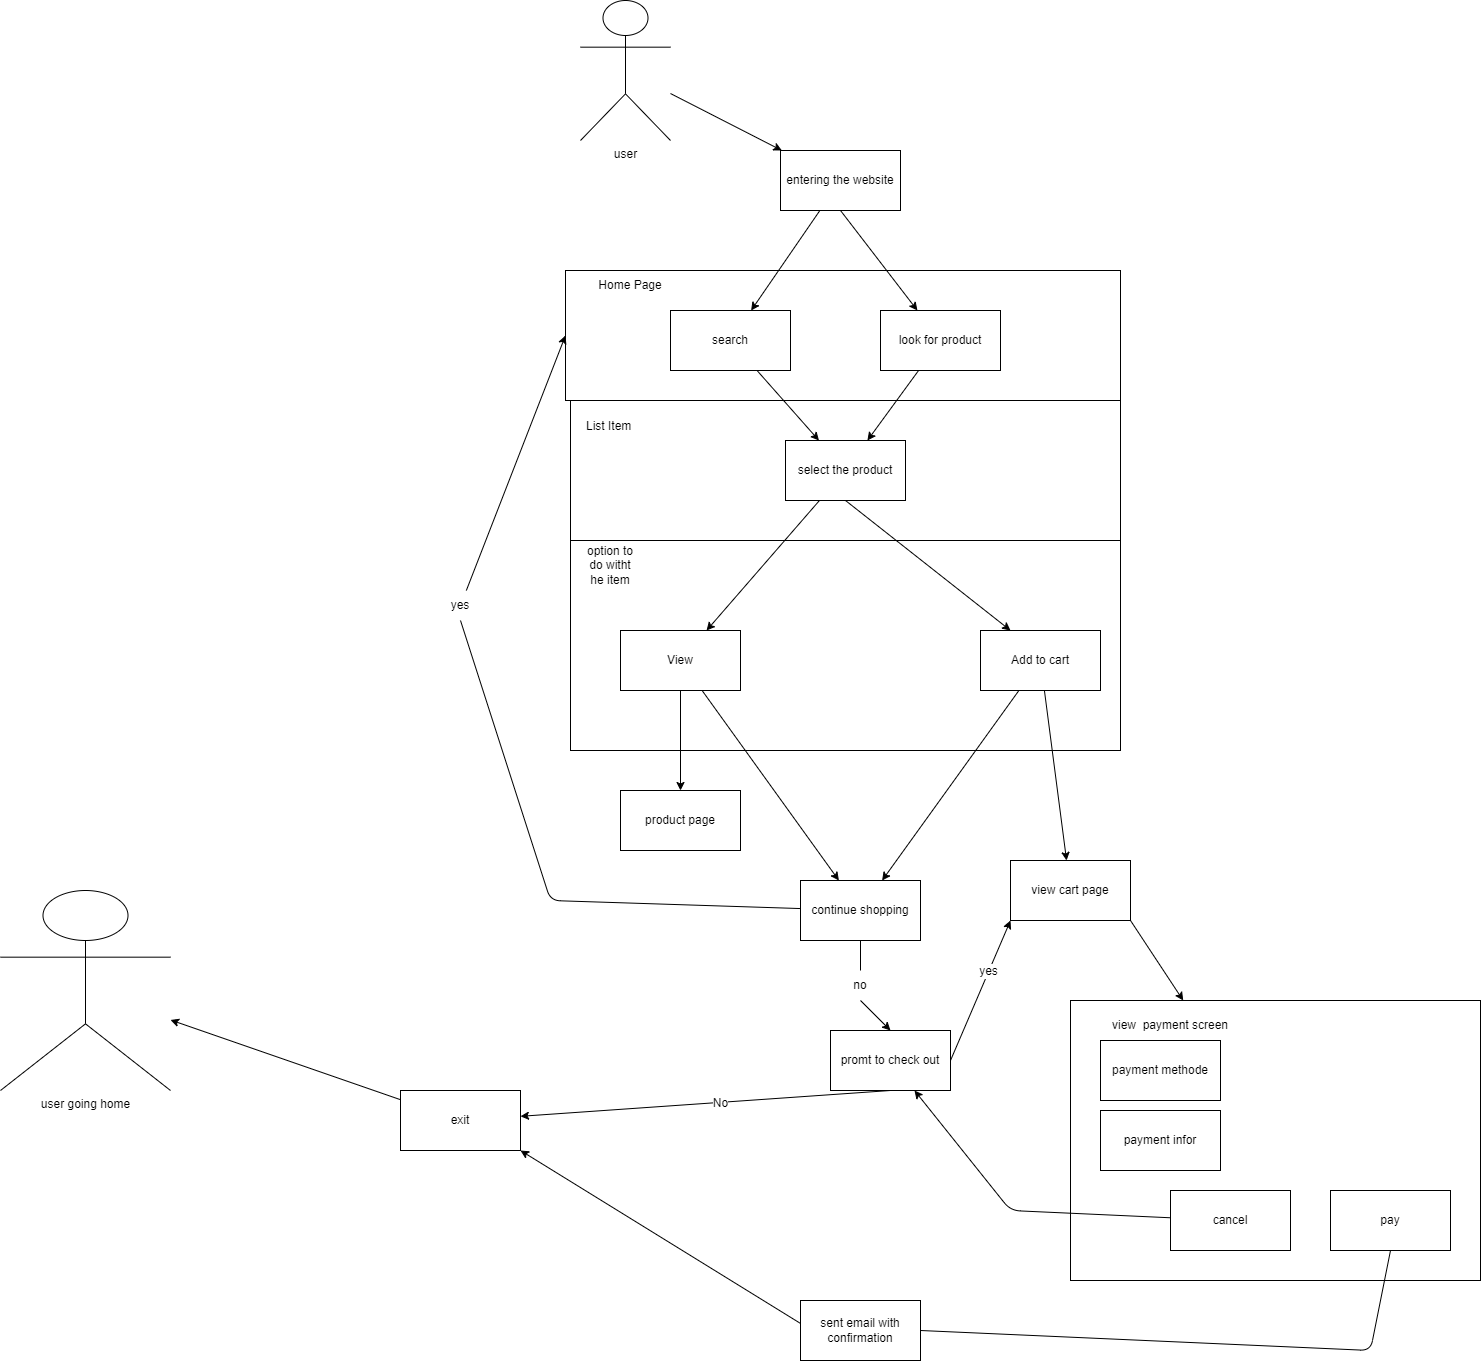

The diagram above was exported from draw.io. Its source (the exported page's mxGraphModel, read from the mxfile embedded in the PNG):
<mxGraphModel dx="2090" dy="1826" grid="1" gridSize="10" guides="1" tooltips="1" connect="1" arrows="1" fold="1" page="1" pageScale="1" pageWidth="850" pageHeight="1100" math="0" shadow="0">
  <root>
    <mxCell id="0" />
    <mxCell id="1" parent="0" />
    <mxCell id="69" value="" style="rounded=0;whiteSpace=wrap;html=1;fontFamily=Helvetica;fontSize=12;" vertex="1" parent="1">
      <mxGeometry x="30" y="450" width="550" height="210" as="geometry" />
    </mxCell>
    <mxCell id="16" value="" style="rounded=0;whiteSpace=wrap;html=1;fontFamily=Helvetica;" vertex="1" parent="1">
      <mxGeometry x="30" y="310" width="550" height="140" as="geometry" />
    </mxCell>
    <mxCell id="8" value="" style="rounded=0;whiteSpace=wrap;html=1;align=left;" vertex="1" parent="1">
      <mxGeometry x="25" y="180" width="555" height="130" as="geometry" />
    </mxCell>
    <mxCell id="3" style="edgeStyle=none;html=1;" edge="1" parent="1" source="2" target="4">
      <mxGeometry relative="1" as="geometry">
        <mxPoint x="200" y="240" as="targetPoint" />
      </mxGeometry>
    </mxCell>
    <mxCell id="5" style="edgeStyle=none;html=1;exitX=0.5;exitY=1;exitDx=0;exitDy=0;" edge="1" parent="1" source="2" target="6">
      <mxGeometry relative="1" as="geometry">
        <mxPoint x="400" y="220" as="targetPoint" />
      </mxGeometry>
    </mxCell>
    <mxCell id="2" value="entering the website&lt;br&gt;" style="rounded=0;whiteSpace=wrap;html=1;" vertex="1" parent="1">
      <mxGeometry x="240" y="60" width="120" height="60" as="geometry" />
    </mxCell>
    <mxCell id="14" style="edgeStyle=none;html=1;fontFamily=Helvetica;" edge="1" parent="1" source="4" target="13">
      <mxGeometry relative="1" as="geometry" />
    </mxCell>
    <mxCell id="4" value="search" style="rounded=0;whiteSpace=wrap;html=1;" vertex="1" parent="1">
      <mxGeometry x="130" y="220" width="120" height="60" as="geometry" />
    </mxCell>
    <mxCell id="15" style="edgeStyle=none;html=1;fontFamily=Helvetica;" edge="1" parent="1" source="6" target="13">
      <mxGeometry relative="1" as="geometry" />
    </mxCell>
    <mxCell id="6" value="look for product" style="rounded=0;whiteSpace=wrap;html=1;" vertex="1" parent="1">
      <mxGeometry x="340" y="220" width="120" height="60" as="geometry" />
    </mxCell>
    <mxCell id="9" value="Home Page&lt;br&gt;" style="text;html=1;strokeColor=none;fillColor=none;align=center;verticalAlign=middle;whiteSpace=wrap;rounded=0;fontFamily=Helvetica;" vertex="1" parent="1">
      <mxGeometry x="25" y="180" width="130" height="30" as="geometry" />
    </mxCell>
    <mxCell id="11" style="edgeStyle=none;html=1;fontFamily=Helvetica;" edge="1" parent="1" source="10" target="2">
      <mxGeometry relative="1" as="geometry" />
    </mxCell>
    <mxCell id="10" value="user&lt;br&gt;" style="shape=umlActor;verticalLabelPosition=bottom;verticalAlign=top;html=1;outlineConnect=0;fontFamily=Helvetica;" vertex="1" parent="1">
      <mxGeometry x="40" y="-90" width="90" height="140" as="geometry" />
    </mxCell>
    <mxCell id="29" style="edgeStyle=none;html=1;fontFamily=Helvetica;" edge="1" parent="1" source="13" target="20">
      <mxGeometry relative="1" as="geometry" />
    </mxCell>
    <mxCell id="40" style="edgeStyle=none;html=1;exitX=0.5;exitY=1;exitDx=0;exitDy=0;entryX=0.25;entryY=0;entryDx=0;entryDy=0;fontFamily=Helvetica;" edge="1" parent="1" source="13" target="18">
      <mxGeometry relative="1" as="geometry" />
    </mxCell>
    <mxCell id="13" value="select the product" style="rounded=0;whiteSpace=wrap;html=1;fontFamily=Helvetica;" vertex="1" parent="1">
      <mxGeometry x="245" y="350" width="120" height="60" as="geometry" />
    </mxCell>
    <mxCell id="17" value="List Item" style="text;strokeColor=none;fillColor=none;align=left;verticalAlign=middle;spacingLeft=4;spacingRight=4;overflow=hidden;points=[[0,0.5],[1,0.5]];portConstraint=eastwest;rotatable=0;fontFamily=Helvetica;" vertex="1" parent="1">
      <mxGeometry x="40" y="320" width="80" height="30" as="geometry" />
    </mxCell>
    <mxCell id="43" style="edgeStyle=none;html=1;fontFamily=Helvetica;" edge="1" parent="1" source="18" target="41">
      <mxGeometry relative="1" as="geometry" />
    </mxCell>
    <mxCell id="44" style="edgeStyle=none;html=1;fontFamily=Helvetica;" edge="1" parent="1" source="18" target="31">
      <mxGeometry relative="1" as="geometry" />
    </mxCell>
    <mxCell id="18" value="Add to cart" style="rounded=0;whiteSpace=wrap;html=1;fontFamily=Helvetica;" vertex="1" parent="1">
      <mxGeometry x="440" y="540" width="120" height="60" as="geometry" />
    </mxCell>
    <mxCell id="24" style="edgeStyle=none;html=1;fontFamily=Helvetica;" edge="1" parent="1" source="20" target="22">
      <mxGeometry relative="1" as="geometry" />
    </mxCell>
    <mxCell id="32" style="edgeStyle=none;html=1;fontFamily=Helvetica;" edge="1" parent="1" source="20" target="31">
      <mxGeometry relative="1" as="geometry" />
    </mxCell>
    <mxCell id="20" value="View" style="rounded=0;whiteSpace=wrap;html=1;fontFamily=Helvetica;" vertex="1" parent="1">
      <mxGeometry x="80" y="540" width="120" height="60" as="geometry" />
    </mxCell>
    <mxCell id="22" value="product page" style="rounded=0;whiteSpace=wrap;html=1;fontFamily=Helvetica;" vertex="1" parent="1">
      <mxGeometry x="80" y="700" width="120" height="60" as="geometry" />
    </mxCell>
    <mxCell id="46" style="edgeStyle=none;html=1;fontFamily=Helvetica;entryX=0;entryY=0.5;entryDx=0;entryDy=0;startArrow=none;" edge="1" parent="1" source="51" target="8">
      <mxGeometry relative="1" as="geometry">
        <mxPoint x="-130" y="800" as="targetPoint" />
        <Array as="points" />
      </mxGeometry>
    </mxCell>
    <mxCell id="54" style="edgeStyle=none;html=1;exitX=0.5;exitY=1;exitDx=0;exitDy=0;entryX=0.5;entryY=0;entryDx=0;entryDy=0;fontFamily=Helvetica;startArrow=none;" edge="1" parent="1" source="55" target="53">
      <mxGeometry relative="1" as="geometry" />
    </mxCell>
    <mxCell id="31" value="continue shopping" style="rounded=0;whiteSpace=wrap;html=1;fontFamily=Helvetica;" vertex="1" parent="1">
      <mxGeometry x="260" y="790" width="120" height="60" as="geometry" />
    </mxCell>
    <mxCell id="71" style="edgeStyle=none;html=1;exitX=1;exitY=1;exitDx=0;exitDy=0;fontFamily=Helvetica;fontSize=12;" edge="1" parent="1" source="41" target="72">
      <mxGeometry relative="1" as="geometry">
        <mxPoint x="590" y="940" as="targetPoint" />
      </mxGeometry>
    </mxCell>
    <mxCell id="41" value="view cart page" style="rounded=0;whiteSpace=wrap;html=1;fontFamily=Helvetica;" vertex="1" parent="1">
      <mxGeometry x="470" y="770" width="120" height="60" as="geometry" />
    </mxCell>
    <mxCell id="51" value="yes&lt;br&gt;" style="text;html=1;strokeColor=none;fillColor=none;align=center;verticalAlign=middle;whiteSpace=wrap;rounded=0;fontFamily=Helvetica;" vertex="1" parent="1">
      <mxGeometry x="-110" y="500" width="60" height="30" as="geometry" />
    </mxCell>
    <mxCell id="52" value="" style="edgeStyle=none;html=1;fontFamily=Helvetica;endArrow=none;entryX=0.5;entryY=1;entryDx=0;entryDy=0;" edge="1" parent="1" source="31" target="51">
      <mxGeometry relative="1" as="geometry">
        <mxPoint x="-50" y="515" as="targetPoint" />
        <mxPoint x="260" y="818.0645161290322" as="sourcePoint" />
        <Array as="points">
          <mxPoint x="10" y="810" />
        </Array>
      </mxGeometry>
    </mxCell>
    <mxCell id="59" style="edgeStyle=none;html=1;exitX=0.5;exitY=1;exitDx=0;exitDy=0;fontFamily=Helvetica;" edge="1" parent="1" source="53" target="60">
      <mxGeometry relative="1" as="geometry">
        <mxPoint x="-80" y="1030" as="targetPoint" />
      </mxGeometry>
    </mxCell>
    <mxCell id="68" value="No" style="edgeLabel;html=1;align=center;verticalAlign=middle;resizable=0;points=[];fontSize=12;fontFamily=Helvetica;" vertex="1" connectable="0" parent="59">
      <mxGeometry x="-0.081" y="1" relative="1" as="geometry">
        <mxPoint as="offset" />
      </mxGeometry>
    </mxCell>
    <mxCell id="62" style="edgeStyle=none;html=1;exitX=1;exitY=0.5;exitDx=0;exitDy=0;entryX=0;entryY=1;entryDx=0;entryDy=0;fontFamily=Helvetica;fontSize=12;" edge="1" parent="1" source="53" target="41">
      <mxGeometry relative="1" as="geometry" />
    </mxCell>
    <mxCell id="64" value="&lt;br&gt;" style="edgeLabel;html=1;align=center;verticalAlign=middle;resizable=0;points=[];fontSize=12;fontFamily=Helvetica;" vertex="1" connectable="0" parent="62">
      <mxGeometry x="0.33" y="-2" relative="1" as="geometry">
        <mxPoint as="offset" />
      </mxGeometry>
    </mxCell>
    <mxCell id="65" value="yes" style="edgeLabel;html=1;align=center;verticalAlign=middle;resizable=0;points=[];fontSize=12;fontFamily=Helvetica;" vertex="1" connectable="0" parent="62">
      <mxGeometry x="0.266" y="2" relative="1" as="geometry">
        <mxPoint x="1" as="offset" />
      </mxGeometry>
    </mxCell>
    <mxCell id="53" value="promt to check out" style="rounded=0;whiteSpace=wrap;html=1;fontFamily=Helvetica;" vertex="1" parent="1">
      <mxGeometry x="290" y="940" width="120" height="60" as="geometry" />
    </mxCell>
    <mxCell id="55" value="no" style="text;html=1;strokeColor=none;fillColor=none;align=center;verticalAlign=middle;whiteSpace=wrap;rounded=0;fontFamily=Helvetica;" vertex="1" parent="1">
      <mxGeometry x="290" y="880" width="60" height="30" as="geometry" />
    </mxCell>
    <mxCell id="56" value="" style="edgeStyle=none;html=1;exitX=0.5;exitY=1;exitDx=0;exitDy=0;entryX=0.5;entryY=0;entryDx=0;entryDy=0;fontFamily=Helvetica;endArrow=none;" edge="1" parent="1" source="31" target="55">
      <mxGeometry relative="1" as="geometry">
        <mxPoint x="320" y="850" as="sourcePoint" />
        <mxPoint x="320" y="950" as="targetPoint" />
      </mxGeometry>
    </mxCell>
    <mxCell id="86" style="edgeStyle=none;html=1;fontFamily=Helvetica;fontSize=12;" edge="1" parent="1" source="60" target="82">
      <mxGeometry relative="1" as="geometry" />
    </mxCell>
    <mxCell id="60" value="exit" style="rounded=0;whiteSpace=wrap;html=1;fontFamily=Helvetica;" vertex="1" parent="1">
      <mxGeometry x="-140" y="1000" width="120" height="60" as="geometry" />
    </mxCell>
    <mxCell id="70" value="option to do witht he item" style="text;html=1;strokeColor=none;fillColor=none;align=center;verticalAlign=middle;whiteSpace=wrap;rounded=0;fontFamily=Helvetica;fontSize=12;" vertex="1" parent="1">
      <mxGeometry x="40" y="460" width="60" height="30" as="geometry" />
    </mxCell>
    <mxCell id="72" value="" style="rounded=0;whiteSpace=wrap;html=1;fontFamily=Helvetica;fontSize=12;" vertex="1" parent="1">
      <mxGeometry x="530" y="910" width="410" height="280" as="geometry" />
    </mxCell>
    <mxCell id="73" value="view&amp;nbsp; payment screen" style="text;html=1;strokeColor=none;fillColor=none;align=center;verticalAlign=middle;whiteSpace=wrap;rounded=0;fontFamily=Helvetica;fontSize=12;" vertex="1" parent="1">
      <mxGeometry x="560" y="920" width="140" height="30" as="geometry" />
    </mxCell>
    <mxCell id="74" value="payment methode" style="rounded=0;whiteSpace=wrap;html=1;fontFamily=Helvetica;fontSize=12;" vertex="1" parent="1">
      <mxGeometry x="560" y="950" width="120" height="60" as="geometry" />
    </mxCell>
    <mxCell id="75" value="payment infor" style="rounded=0;whiteSpace=wrap;html=1;fontFamily=Helvetica;fontSize=12;" vertex="1" parent="1">
      <mxGeometry x="560" y="1020" width="120" height="60" as="geometry" />
    </mxCell>
    <mxCell id="78" style="edgeStyle=none;html=1;fontFamily=Helvetica;fontSize=12;" edge="1" parent="1" source="76" target="53">
      <mxGeometry relative="1" as="geometry">
        <Array as="points">
          <mxPoint x="470" y="1120" />
        </Array>
      </mxGeometry>
    </mxCell>
    <mxCell id="76" value="cancel" style="rounded=0;whiteSpace=wrap;html=1;fontFamily=Helvetica;fontSize=12;" vertex="1" parent="1">
      <mxGeometry x="630" y="1100" width="120" height="60" as="geometry" />
    </mxCell>
    <mxCell id="79" style="edgeStyle=none;html=1;exitX=0.5;exitY=1;exitDx=0;exitDy=0;entryX=1;entryY=1;entryDx=0;entryDy=0;fontFamily=Helvetica;fontSize=12;startArrow=none;" edge="1" parent="1" source="80" target="60">
      <mxGeometry relative="1" as="geometry">
        <Array as="points" />
      </mxGeometry>
    </mxCell>
    <mxCell id="77" value="pay" style="rounded=0;whiteSpace=wrap;html=1;fontFamily=Helvetica;fontSize=12;" vertex="1" parent="1">
      <mxGeometry x="790" y="1100" width="120" height="60" as="geometry" />
    </mxCell>
    <mxCell id="80" value="sent email with confirmation" style="rounded=0;whiteSpace=wrap;html=1;fontFamily=Helvetica;fontSize=12;" vertex="1" parent="1">
      <mxGeometry x="260" y="1210" width="120" height="60" as="geometry" />
    </mxCell>
    <mxCell id="81" value="" style="edgeStyle=none;html=1;exitX=0.5;exitY=1;exitDx=0;exitDy=0;entryX=1;entryY=0.5;entryDx=0;entryDy=0;fontFamily=Helvetica;fontSize=12;endArrow=none;" edge="1" parent="1" source="77" target="80">
      <mxGeometry relative="1" as="geometry">
        <mxPoint x="850" y="1160" as="sourcePoint" />
        <mxPoint x="-20" y="1060" as="targetPoint" />
        <Array as="points">
          <mxPoint x="830" y="1260" />
        </Array>
      </mxGeometry>
    </mxCell>
    <mxCell id="82" value="user going home&lt;br&gt;" style="shape=umlActor;verticalLabelPosition=bottom;verticalAlign=top;html=1;outlineConnect=0;fontFamily=Helvetica;fontSize=12;" vertex="1" parent="1">
      <mxGeometry x="-540" y="800" width="170" height="200" as="geometry" />
    </mxCell>
  </root>
</mxGraphModel>